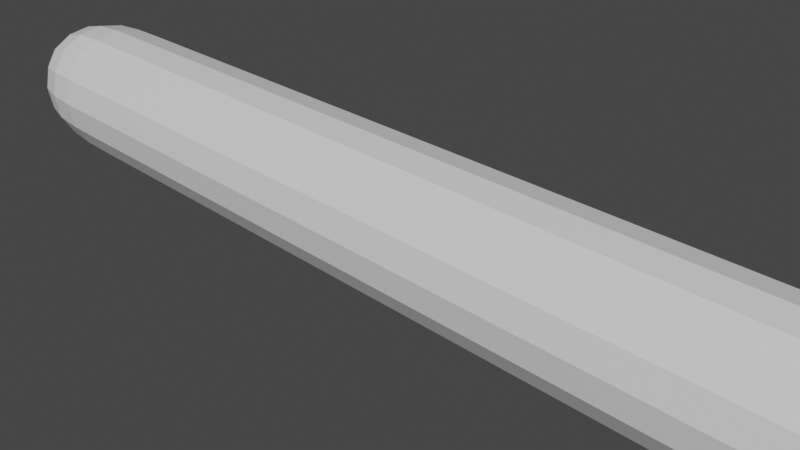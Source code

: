 # Source: Tema3.blend  (saved by Blender 2.90.8; exported with 4.5.12 LTS)
import bpy
from mathutils import Matrix  # noqa: F401  (used for matrix-valued properties, if any)

bpy.ops.wm.read_factory_settings(use_empty=True)
scene = bpy.context.scene
scene.name = 'Scene'

# ---- collections
col_collection = bpy.data.collections.new('Collection'); scene.collection.children.link(col_collection)

# ---- materials (node trees are filled in below, after node groups)
mat_material = bpy.data.materials.new('Material')
mat_material.alpha_threshold = 0.0
mat_material.use_transparent_shadow = False
mat_material.line_color = (0.0, 0.0, 0.0, 1.0)

# ---- material node trees
mat_material.use_nodes = True; mat_material.node_tree.nodes.clear()
_N = mat_material.node_tree.nodes; _L = mat_material.node_tree.links
n0 = _N.new('ShaderNodeOutputMaterial'); n0.name = 'Material Output'; n0.location = (300, 300)
n1 = _N.new('ShaderNodeBsdfPrincipled'); n1.name = 'Principled BSDF'; n1.location = (10, 300)
n1.distribution = 'GGX'
n1.subsurface_method = 'BURLEY'
n1.inputs[2].default_value = 0.4
n1.inputs[3].default_value = 1.45
n1.inputs[27].default_value = (0.0, 0.0, 0.0, 1.0)
n1.inputs[28].default_value = 1.0
_L.new(n1.outputs[0], n0.inputs[0])
n0.is_active_output = True

# ---- world
world_world = bpy.data.worlds.new('World'); scene.world = world_world
world_world.use_nodes = True; world_world.node_tree.nodes.clear()
_N = world_world.node_tree.nodes; _L = world_world.node_tree.links
n0 = _N.new('ShaderNodeOutputWorld'); n0.name = 'World Output'; n0.location = (300, 300)
n1 = _N.new('ShaderNodeBackground'); n1.name = 'Background'; n1.location = (10, 300)
n1.inputs[0].default_value = (0.05088, 0.05088, 0.05088, 1.0)
_L.new(n1.outputs[0], n0.inputs[0])
n0.is_active_output = True
world_world.color = (0.05088, 0.05088, 0.05088)
world_world.use_sun_shadow = False
world_world.sun_shadow_jitter_overblur = 0.0

# ---- cameras
cam_camera = bpy.data.cameras.new('Camera')
cam_camera.clip_end = 100.0
cam_camera.ortho_scale = 7.314

# ---- meshes
me_cube = bpy.data.meshes.new('Cube')
me_cube.from_pydata([(6.695, 0.8863, 0.8863), (6.695, 0.8863, -0.8863), (6.695, -0.8863, 0.8863), (6.695, -0.8863, -0.8863), (-6.695, 0.8863, 0.8863), (-6.695, 0.8863, -0.8863), (-6.695, -0.8863, 0.8863), (-6.695, -0.8863, -0.8863), (4.653, 0.8863, -0.8863), (2.74, 0.8863, -0.8863), (0.8275, 0.8863, -0.8863), (-1.085, 0.8863, -0.8863), (-2.998, 0.8863, -0.8863), (-4.911, 0.8863, -0.8863), (4.653, -0.8863, 0.8863), (2.74, -0.8863, 0.8863), (0.8275, -0.8863, 0.8863), (-1.085, -0.8863, 0.8863), (-2.998, -0.8863, 0.8863), (-4.911, -0.8863, 0.8863), (-4.911, -0.8863, -0.8863), (-2.998, -0.8863, -0.8863), (-1.085, -0.8863, -0.8863), (0.8275, -0.8863, -0.8863), (2.74, -0.8863, -0.8863), (4.653, -0.8863, -0.8863), (-4.911, 0.8863, 0.8863), (-2.998, 0.8863, 0.8863), (-1.085, 0.8863, 0.8863), (0.8275, 0.8863, 0.8863), (2.74, 0.8863, 0.8863), (4.653, 0.8863, 0.8863)], [], [(26, 4, 6, 19), (20, 19, 6, 7), (7, 6, 4, 5), (8, 1, 3, 25), (1, 0, 2, 3), (8, 31, 0, 1), (5, 4, 26, 13), (13, 26, 27, 12), (12, 27, 28, 11), (11, 28, 29, 10), (10, 29, 30, 9), (9, 30, 31, 8), (5, 13, 20, 7), (13, 12, 21, 20), (12, 11, 22, 21), (11, 10, 23, 22), (10, 9, 24, 23), (9, 8, 25, 24), (3, 2, 14, 25), (25, 14, 15, 24), (24, 15, 16, 23), (23, 16, 17, 22), (22, 17, 18, 21), (21, 18, 19, 20), (0, 31, 14, 2), (31, 30, 15, 14), (30, 29, 16, 15), (29, 28, 17, 16), (28, 27, 18, 17), (27, 26, 19, 18)])
_uv = me_cube.uv_layers.new(name='UVMap')
_uv.uv.foreach_set('vector', [0.8417, 0.5, 0.875, 0.5, 0.875, 0.75, 0.8417, 0.75, 0.375, 0.9667, 0.625, 0.9667, 0.625, 1.0, 0.375, 1.0, 0.375, 0.0, 0.625, 0.0, 0.625, 0.25, 0.375, 0.25, 0.3369, 0.5, 0.375, 0.5, 0.375, 0.75, 0.3369, 0.75, 0.375, 0.5, 0.625, 0.5, 0.625, 0.75, 0.375, 0.75, 0.375, 0.4619, 0.625, 0.4619, 0.625, 0.5, 0.375, 0.5, 0.375, 0.25, 0.625, 0.25, 0.625, 0.2833, 0.375, 0.2833, 0.375, 0.2833, 0.625, 0.2833, 0.625, 0.319, 0.375, 0.319, 0.375, 0.319, 0.625, 0.319, 0.625, 0.3547, 0.375, 0.3547, 0.375, 0.3547, 0.625, 0.3547, 0.625, 0.3904, 0.375, 0.3904, 0.375, 0.3904, 0.625, 0.3904, 0.625, 0.4262, 0.375, 0.4262, 0.375, 0.4262, 0.625, 0.4262, 0.625, 0.4619, 0.375, 0.4619, 0.125, 0.5, 0.1583, 0.5, 0.1583, 0.75, 0.125, 0.75, 0.1583, 0.5, 0.194, 0.5, 0.194, 0.75, 0.1583, 0.75, 0.194, 0.5, 0.2297, 0.5, 0.2297, 0.75, 0.194, 0.75, 0.2297, 0.5, 0.2654, 0.5, 0.2654, 0.75, 0.2297, 0.75, 0.2654, 0.5, 0.3012, 0.5, 0.3012, 0.75, 0.2654, 0.75, 0.3012, 0.5, 0.3369, 0.5, 0.3369, 0.75, 0.3012, 0.75, 0.375, 0.75, 0.625, 0.75, 0.625, 0.7881, 0.375, 0.7881, 0.375, 0.7881, 0.625, 0.7881, 0.625, 0.8238, 0.375, 0.8238, 0.375, 0.8238, 0.625, 0.8238, 0.625, 0.8596, 0.375, 0.8596, 0.375, 0.8596, 0.625, 0.8596, 0.625, 0.8953, 0.375, 0.8953, 0.375, 0.8953, 0.625, 0.8953, 0.625, 0.931, 0.375, 0.931, 0.375, 0.931, 0.625, 0.931, 0.625, 0.9667, 0.375, 0.9667, 0.625, 0.5, 0.6631, 0.5, 0.6631, 0.75, 0.625, 0.75, 0.6631, 0.5, 0.6988, 0.5, 0.6988, 0.75, 0.6631, 0.75, 0.6988, 0.5, 0.7346, 0.5, 0.7346, 0.75, 0.6988, 0.75, 0.7346, 0.5, 0.7703, 0.5, 0.7703, 0.75, 0.7346, 0.75, 0.7703, 0.5, 0.806, 0.5, 0.806, 0.75, 0.7703, 0.75, 0.806, 0.5, 0.8417, 0.5, 0.8417, 0.75, 0.806, 0.75])
me_cube.materials.append(mat_material)
me_cube.use_remesh_preserve_volume = False
me_cube.use_remesh_preserve_attributes = False
me_cube.use_mirror_vertex_groups = False
me_cube.update()
arm_armature_001 = bpy.data.armatures.new('Armature.001')  # bones are not reproduced
arm_armature_003 = bpy.data.armatures.new('Armature.003')  # bones are not reproduced
arm_armature_004 = bpy.data.armatures.new('Armature.004')  # bones are not reproduced
arm_armature_005 = bpy.data.armatures.new('Armature.005')  # bones are not reproduced
arm_armature_006 = bpy.data.armatures.new('Armature.006')  # bones are not reproduced
arm_armature_007 = bpy.data.armatures.new('Armature.007')  # bones are not reproduced
arm_armature_009 = bpy.data.armatures.new('Armature.009')  # bones are not reproduced
arm_armature_010 = bpy.data.armatures.new('Armature.010')  # bones are not reproduced
arm_armature_011 = bpy.data.armatures.new('Armature.011')  # bones are not reproduced
arm_armature_012 = bpy.data.armatures.new('Armature.012')  # bones are not reproduced
arm_armature_013 = bpy.data.armatures.new('Armature.013')  # bones are not reproduced
arm_armature_014 = bpy.data.armatures.new('Armature.014')  # bones are not reproduced

# ---- objects
ob_cube = bpy.data.objects.new('Cube', me_cube)
ob_camera = bpy.data.objects.new('Camera', cam_camera)
ob_armature = bpy.data.objects.new('Armature', arm_armature_001)
ob_armature_001 = bpy.data.objects.new('Armature.001', arm_armature_003)
ob_armature_002 = bpy.data.objects.new('Armature.002', arm_armature_004)
ob_armature_003 = bpy.data.objects.new('Armature.003', arm_armature_005)
ob_armature_004 = bpy.data.objects.new('Armature.004', arm_armature_006)
ob_armature_005 = bpy.data.objects.new('Armature.005', arm_armature_007)
ob_armature_006 = bpy.data.objects.new('Armature.006', arm_armature_009)
ob_armature_007 = bpy.data.objects.new('Armature.007', arm_armature_010)
ob_armature_008 = bpy.data.objects.new('Armature.008', arm_armature_011)
ob_armature_009 = bpy.data.objects.new('Armature.009', arm_armature_012)
ob_armature_010 = bpy.data.objects.new('Armature.010', arm_armature_013)
ob_armature_011 = bpy.data.objects.new('Armature.011', arm_armature_014)

# ---- transforms, parenting, visibility, modifiers, constraints
ob_cube.location = (0.0, 0.0, 0.0)
ob_cube.lock_rotations_4d = False
ob_cube.empty_display_type = 'ARROWS'
ob_cube.lineart.crease_threshold = 0.0
_m = ob_cube.modifiers.new('Subdivision', 'SUBSURF')
_m.uv_smooth = 'PRESERVE_CORNERS'
_m.levels = 2
ob_camera.location = (7.359, -6.926, 4.958)
ob_camera.rotation_euler = (1.109, 0.0, 0.8149)
ob_camera.lock_rotations_4d = False
ob_camera.empty_display_type = 'ARROWS'
ob_camera.color = (0.0, 0.0, 0.0, 0.0)
ob_camera.display_type = 'WIRE'
ob_camera.lineart.crease_threshold = 0.0
ob_armature.parent = ob_cube
ob_armature.location = (-6.083, 0.0, 0.0)
ob_armature.rotation_euler = (-0.0, 1.571, 0.0)
ob_armature.show_in_front = True
ob_armature.lineart.crease_threshold = 0.0
ob_armature_001.parent = ob_cube
ob_armature_001.location = (-5.078, 0.0, 0.0)
ob_armature_001.rotation_euler = (-0.0, 1.571, 0.0)
ob_armature_001.show_in_front = True
ob_armature_001.lineart.crease_threshold = 0.0
ob_armature_002.parent = ob_cube
ob_armature_002.location = (-4.09, 0.0, 0.0)
ob_armature_002.rotation_euler = (-0.0, 1.571, 0.0)
ob_armature_002.show_in_front = True
ob_armature_002.lineart.crease_threshold = 0.0
ob_armature_003.parent = ob_cube
ob_armature_003.location = (-3.069, -2.142e-09, -0.01595)
ob_armature_003.rotation_euler = (-0.0, 1.571, 0.0)
ob_armature_003.show_in_front = True
ob_armature_003.lineart.crease_threshold = 0.0
ob_armature_004.parent = ob_cube
ob_armature_004.location = (-2.081, -4.285e-09, -0.03189)
ob_armature_004.rotation_euler = (-0.0, 1.571, 0.0)
ob_armature_004.show_in_front = True
ob_armature_004.lineart.crease_threshold = 0.0
ob_armature_005.parent = ob_cube
ob_armature_005.location = (-1.076, -6.427e-09, -0.04784)
ob_armature_005.rotation_euler = (-0.0, 1.571, 0.0)
ob_armature_005.show_in_front = True
ob_armature_005.lineart.crease_threshold = 0.0
ob_armature_006.parent = ob_cube
ob_armature_006.location = (-0.07155, -8.57e-09, -0.06378)
ob_armature_006.rotation_euler = (-0.0, 1.571, 0.0)
ob_armature_006.show_in_front = True
ob_armature_006.lineart.crease_threshold = 0.0
ob_armature_007.parent = ob_cube
ob_armature_007.location = (0.933, -8.57e-09, -0.06378)
ob_armature_007.rotation_euler = (-0.0, 1.571, 0.0)
ob_armature_007.show_in_front = True
ob_armature_007.lineart.crease_threshold = 0.0
ob_armature_008.parent = ob_cube
ob_armature_008.location = (1.922, -8.57e-09, -0.06378)
ob_armature_008.rotation_euler = (-0.0, 1.571, 0.0)
ob_armature_008.show_in_front = True
ob_armature_008.lineart.crease_threshold = 0.0
ob_armature_009.parent = ob_cube
ob_armature_009.location = (2.942, -1.071e-08, -0.07973)
ob_armature_009.rotation_euler = (-0.0, 1.571, 0.0)
ob_armature_009.show_in_front = True
ob_armature_009.lineart.crease_threshold = 0.0
ob_armature_010.parent = ob_cube
ob_armature_010.location = (3.931, -1.285e-08, -0.09567)
ob_armature_010.rotation_euler = (-0.0, 1.571, 0.0)
ob_armature_010.show_in_front = True
ob_armature_010.lineart.crease_threshold = 0.0
ob_armature_011.parent = ob_cube
ob_armature_011.location = (4.935, -1.5e-08, -0.1116)
ob_armature_011.rotation_euler = (-0.0, 1.571, 0.0)
ob_armature_011.show_in_front = True
ob_armature_011.lineart.crease_threshold = 0.0

# ---- collection membership
col_collection.objects.link(ob_cube)
col_collection.objects.link(ob_camera)
col_collection.objects.link(ob_armature)
col_collection.objects.link(ob_armature_001)
col_collection.objects.link(ob_armature_002)
col_collection.objects.link(ob_armature_003)
col_collection.objects.link(ob_armature_004)
col_collection.objects.link(ob_armature_005)
col_collection.objects.link(ob_armature_006)
col_collection.objects.link(ob_armature_007)
col_collection.objects.link(ob_armature_008)
col_collection.objects.link(ob_armature_009)
col_collection.objects.link(ob_armature_010)
col_collection.objects.link(ob_armature_011)

# ---- scene / render settings (as saved in the file)
scene.camera = ob_camera
scene.frame_start = 1; scene.frame_end = 250; scene.frame_set(1)
scene.render.engine = 'BLENDER_EEVEE_NEXT'
scene.cycles.use_denoising = False
scene.cycles.samples = 128
scene.cycles.sampling_pattern = 'TABULATED_SOBOL'
scene.cycles.use_adaptive_sampling = False
scene.cycles.use_light_tree = False
scene.view_settings.view_transform = 'Filmic'
bpy.context.view_layer.update()

# ---- added for rendering (the .blend has no usable light): sun
light_auto_sun = bpy.data.lights.new('AutoSun', 'SUN')
light_auto_sun.energy = 3.0
light_auto_sun.angle = 0.0523599
ob_auto_sun = bpy.data.objects.new('AutoSun', light_auto_sun)
scene.collection.objects.link(ob_auto_sun)
ob_auto_sun.rotation_euler = (0.872665, 0.174533, 0.523599)
bpy.context.view_layer.update()
